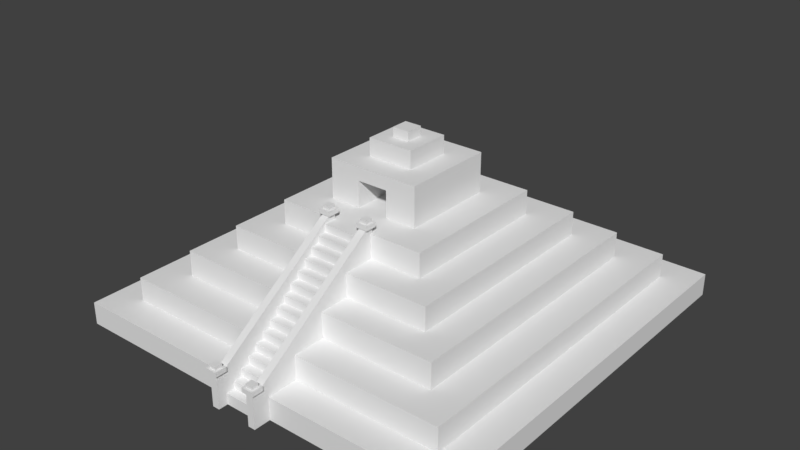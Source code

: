 # Source: pyramid.blend  (saved by Blender 2.79.0; exported with 4.5.12 LTS)
import bpy
from mathutils import Matrix  # noqa: F401  (used for matrix-valued properties, if any)

bpy.ops.wm.read_factory_settings(use_empty=True)
scene = bpy.context.scene
scene.name = 'Scene'

# ---- collections
col_collection_1 = bpy.data.collections.new('Collection 1'); scene.collection.children.link(col_collection_1)

# ---- world
world_world = bpy.data.worlds.new('World'); scene.world = world_world
world_world.color = (0.05088, 0.05088, 0.05088)
world_world.use_sun_shadow = False
world_world.sun_shadow_jitter_overblur = 0.0
world_world.cycles.sampling_method = 'MANUAL'

# ---- meshes
me_cube_001 = bpy.data.meshes.new('Cube.001')
me_cube_001.from_pydata([(0.3248, 2.438e-05, 4.091), (0.3248, 0.7095, 4.091), (0.3248, 2.437e-05, 3.958), (0.3248, 0.7095, 3.958), (0.4577, 2.438e-05, 4.091), (0.4577, 0.7095, 4.091), (0.4577, 2.437e-05, 3.958), (0.4577, 0.7095, 3.958), (0.3248, 2.415e-05, 1.54), (0.3248, 2.413, 1.54), (0.3248, 2.414e-05, 1.407), (0.3248, 2.413, 1.407), (0.4577, 2.415e-05, 1.54), (0.4577, 2.413, 1.54), (0.4577, 2.414e-05, 1.407), (0.4577, 2.413, 1.407), (0.3248, 2.327, 1.54), (0.3248, 2.327, 1.407), (0.4577, 2.327, 1.407), (0.4577, 2.327, 1.54), (0.3248, 0.6235, 4.091), (0.3248, 0.6235, 3.958), (0.4577, 0.6235, 3.958), (0.4577, 0.6235, 4.091), (0.282, 0.6235, 4.134), (0.282, 0.7095, 4.134), (0.282, 0.7095, 3.915), (0.5006, 0.7095, 3.915), (0.5006, 0.7095, 4.134), (0.282, 2.327, 1.583), (0.282, 2.413, 1.583), (0.282, 2.413, 1.365), (0.5006, 2.413, 1.365), (0.5006, 2.413, 1.583), (0.282, 2.327, 1.365), (0.5006, 2.327, 1.365), (0.5006, 2.327, 1.583), (0.282, 0.6235, 3.915), (0.5006, 0.6235, 3.915), (0.5006, 0.6235, 4.134), (0.3248, 0.7745, 4.091), (0.3248, 0.7745, 3.958), (0.4577, 0.7745, 3.958), (0.4577, 0.7745, 4.091), (0.3248, 2.478, 1.54), (0.3248, 2.478, 1.407), (0.4577, 2.478, 1.407), (0.4577, 2.478, 1.54), (-0.3248, 2.438e-05, 4.091), (-0.3248, 0.7095, 4.091), (-0.3248, 2.437e-05, 3.958), (-0.3248, 0.7095, 3.958), (-0.4577, 2.438e-05, 4.091), (-0.4577, 0.7095, 4.091), (-0.4577, 2.437e-05, 3.958), (-0.4577, 0.7095, 3.958), (-0.3248, 2.415e-05, 1.54), (-0.3248, 2.413, 1.54), (-0.3248, 2.414e-05, 1.407), (-0.3248, 2.413, 1.407), (-0.4577, 2.415e-05, 1.54), (-0.4577, 2.413, 1.54), (-0.4577, 2.414e-05, 1.407), (-0.4577, 2.413, 1.407), (-0.3248, 2.327, 1.54), (-0.3248, 2.327, 1.407), (-0.4577, 2.327, 1.407), (-0.4577, 2.327, 1.54), (-0.3248, 0.6235, 4.091), (-0.3248, 0.6235, 3.958), (-0.4577, 0.6235, 3.958), (-0.4577, 0.6235, 4.091), (-0.282, 0.6235, 4.134), (-0.282, 0.7095, 4.134), (-0.282, 0.7095, 3.915), (-0.5006, 0.7095, 3.915), (-0.5006, 0.7095, 4.134), (-0.282, 2.327, 1.583), (-0.282, 2.413, 1.583), (-0.282, 2.413, 1.365), (-0.5006, 2.413, 1.365), (-0.5006, 2.413, 1.583), (-0.282, 2.327, 1.365), (-0.5006, 2.327, 1.365), (-0.5006, 2.327, 1.583), (-0.282, 0.6235, 3.915), (-0.5006, 0.6235, 3.915), (-0.5006, 0.6235, 4.134), (-0.3248, 0.7745, 4.091), (-0.3248, 0.7745, 3.958), (-0.4577, 0.7745, 3.958), (-0.4577, 0.7745, 4.091), (-0.3248, 2.478, 1.54), (-0.3248, 2.478, 1.407), (-0.4577, 2.478, 1.407), (-0.4577, 2.478, 1.54), (0.3248, 2.219, 1.643), (0.3248, 2.219, 1.44), (0.3248, 2.016, 1.643), (0.3248, 2.016, 1.44), (-0.3248, 2.219, 1.643), (-0.3248, 2.219, 1.44), (-0.3248, 2.016, 1.643), (-0.3248, 2.016, 1.44), (0.3248, 2.075, 1.806), (0.3248, 2.075, 1.603), (0.3248, 1.872, 1.806), (0.3248, 1.872, 1.603), (-0.3248, 2.075, 1.806), (-0.3248, 2.075, 1.603), (-0.3248, 1.872, 1.806), (-0.3248, 1.872, 1.603), (0.3248, 1.931, 1.968), (0.3248, 1.931, 1.765), (0.3248, 1.728, 1.968), (0.3248, 1.728, 1.765), (-0.3248, 1.931, 1.968), (-0.3248, 1.931, 1.765), (-0.3248, 1.728, 1.968), (-0.3248, 1.728, 1.765), (0.3248, 1.787, 2.13), (0.3248, 1.787, 1.927), (0.3248, 1.584, 2.13), (0.3248, 1.584, 1.927), (-0.3248, 1.787, 2.13), (-0.3248, 1.787, 1.927), (-0.3248, 1.584, 2.13), (-0.3248, 1.584, 1.927), (0.3248, 1.643, 2.292), (0.3248, 1.643, 2.09), (0.3248, 1.44, 2.292), (0.3248, 1.44, 2.09), (-0.3248, 1.643, 2.292), (-0.3248, 1.643, 2.09), (-0.3248, 1.44, 2.292), (-0.3248, 1.44, 2.09), (0.3248, 1.499, 2.455), (0.3248, 1.499, 2.252), (0.3248, 1.296, 2.455), (0.3248, 1.296, 2.252), (-0.3248, 1.499, 2.455), (-0.3248, 1.499, 2.252), (-0.3248, 1.296, 2.455), (-0.3248, 1.296, 2.252), (0.3248, 1.355, 2.617), (0.3248, 1.355, 2.414), (0.3248, 1.152, 2.617), (0.3248, 1.152, 2.414), (-0.3248, 1.355, 2.617), (-0.3248, 1.355, 2.414), (-0.3248, 1.152, 2.617), (-0.3248, 1.152, 2.414), (0.3248, 1.211, 2.779), (0.3248, 1.211, 2.576), (0.3248, 1.008, 2.779), (0.3248, 1.008, 2.576), (-0.3248, 1.211, 2.779), (-0.3248, 1.211, 2.576), (-0.3248, 1.008, 2.779), (-0.3248, 1.008, 2.576), (0.3248, 1.067, 2.941), (0.3248, 1.067, 2.739), (0.3248, 0.8639, 2.941), (0.3248, 0.8639, 2.739), (-0.3248, 1.067, 2.941), (-0.3248, 1.067, 2.739), (-0.3248, 0.8639, 2.941), (-0.3248, 0.8639, 2.739), (0.3248, 0.9227, 3.104), (0.3248, 0.9227, 2.901), (0.3248, 0.7199, 3.104), (0.3248, 0.7199, 2.901), (-0.3248, 0.9227, 3.104), (-0.3248, 0.9227, 2.901), (-0.3248, 0.7199, 3.104), (-0.3248, 0.7199, 2.901), (0.3248, 0.7787, 3.266), (0.3248, 0.7787, 3.063), (0.3248, 0.5759, 3.266), (0.3248, 0.5759, 3.063), (-0.3248, 0.7787, 3.266), (-0.3248, 0.7787, 3.063), (-0.3248, 0.5759, 3.266), (-0.3248, 0.5759, 3.063), (0.3248, 0.6347, 3.428), (0.3248, 0.6347, 3.225), (0.3248, 0.4319, 3.428), (0.3248, 0.4319, 3.225), (-0.3248, 0.6347, 3.428), (-0.3248, 0.6347, 3.225), (-0.3248, 0.4319, 3.428), (-0.3248, 0.4319, 3.225), (0.3248, 0.4907, 3.59), (0.3248, 0.4907, 3.388), (0.3248, 0.2879, 3.59), (0.3248, 0.2879, 3.388), (-0.3248, 0.4907, 3.59), (-0.3248, 0.4907, 3.388), (-0.3248, 0.2879, 3.59), (-0.3248, 0.2879, 3.388), (0.3248, 0.3467, 3.753), (0.3248, 0.3467, 3.55), (0.3248, 0.1439, 3.753), (0.3248, 0.1439, 3.55), (-0.3248, 0.3467, 3.753), (-0.3248, 0.3467, 3.55), (-0.3248, 0.1439, 3.753), (-0.3248, 0.1439, 3.55), (0.3248, 0.2027, 3.915), (0.3248, 0.2027, 3.712), (0.3248, -9.615e-05, 3.915), (0.3248, -9.616e-05, 3.712), (-0.3248, 0.2027, 3.915), (-0.3248, 0.2027, 3.712), (-0.3248, -9.615e-05, 3.915), (-0.3248, -9.616e-05, 3.712)], [], [(3, 7, 27, 26), (5, 1, 25, 28), (11, 15, 32, 31), (1, 3, 26, 25), (2, 6, 4, 0), (9, 13, 47, 44), (21, 20, 24, 37), (17, 16, 29, 34), (22, 21, 37, 38), (13, 9, 30, 33), (10, 14, 12, 8), (11, 9, 44, 45), (14, 18, 19, 12), (10, 17, 18, 14), (8, 16, 17, 10), (4, 23, 20, 0), (6, 22, 23, 4), (6, 2, 8, 12), (0, 20, 21, 2), (21, 22, 19, 16), (2, 21, 16, 8), (22, 6, 12, 19), (24, 25, 26, 37), (37, 26, 27, 38), (38, 27, 28, 39), (39, 28, 25, 24), (29, 30, 31, 34), (34, 31, 32, 35), (35, 32, 33, 36), (36, 33, 30, 29), (15, 13, 33, 32), (16, 19, 36, 29), (20, 23, 39, 24), (9, 11, 31, 30), (19, 18, 35, 36), (23, 22, 38, 39), (18, 17, 34, 35), (7, 5, 28, 27), (42, 41, 40, 43), (46, 45, 44, 47), (5, 7, 42, 43), (15, 11, 45, 46), (3, 1, 40, 41), (1, 5, 43, 40), (13, 15, 46, 47), (7, 3, 41, 42), (51, 74, 75, 55), (53, 76, 73, 49), (59, 79, 80, 63), (49, 73, 74, 51), (50, 48, 52, 54), (57, 92, 95, 61), (69, 85, 72, 68), (65, 82, 77, 64), (70, 86, 85, 69), (61, 81, 78, 57), (58, 56, 60, 62), (59, 93, 92, 57), (62, 60, 67, 66), (58, 62, 66, 65), (56, 58, 65, 64), (52, 48, 68, 71), (54, 52, 71, 70), (54, 60, 56, 50), (48, 50, 69, 68), (69, 64, 67, 70), (50, 56, 64, 69), (70, 67, 60, 54), (72, 85, 74, 73), (85, 86, 75, 74), (86, 87, 76, 75), (87, 72, 73, 76), (77, 82, 79, 78), (82, 83, 80, 79), (83, 84, 81, 80), (84, 77, 78, 81), (63, 80, 81, 61), (64, 77, 84, 67), (68, 72, 87, 71), (57, 78, 79, 59), (67, 84, 83, 66), (71, 87, 86, 70), (66, 83, 82, 65), (55, 75, 76, 53), (90, 91, 88, 89), (94, 95, 92, 93), (53, 91, 90, 55), (63, 94, 93, 59), (51, 89, 88, 49), (49, 88, 91, 53), (61, 95, 94, 63), (55, 90, 89, 51), (99, 103, 101, 97), (98, 102, 103, 99), (96, 100, 102, 98), (99, 97, 96, 98), (103, 102, 100, 101), (97, 101, 100, 96), (107, 111, 109, 105), (106, 110, 111, 107), (104, 108, 110, 106), (107, 105, 104, 106), (111, 110, 108, 109), (105, 109, 108, 104), (115, 119, 117, 113), (114, 118, 119, 115), (112, 116, 118, 114), (115, 113, 112, 114), (119, 118, 116, 117), (113, 117, 116, 112), (123, 127, 125, 121), (122, 126, 127, 123), (120, 124, 126, 122), (123, 121, 120, 122), (127, 126, 124, 125), (121, 125, 124, 120), (131, 135, 133, 129), (130, 134, 135, 131), (128, 132, 134, 130), (131, 129, 128, 130), (135, 134, 132, 133), (129, 133, 132, 128), (139, 143, 141, 137), (138, 142, 143, 139), (136, 140, 142, 138), (139, 137, 136, 138), (143, 142, 140, 141), (137, 141, 140, 136), (147, 151, 149, 145), (146, 150, 151, 147), (144, 148, 150, 146), (147, 145, 144, 146), (151, 150, 148, 149), (145, 149, 148, 144), (155, 159, 157, 153), (154, 158, 159, 155), (152, 156, 158, 154), (155, 153, 152, 154), (159, 158, 156, 157), (153, 157, 156, 152), (163, 167, 165, 161), (162, 166, 167, 163), (160, 164, 166, 162), (163, 161, 160, 162), (167, 166, 164, 165), (161, 165, 164, 160), (171, 175, 173, 169), (170, 174, 175, 171), (168, 172, 174, 170), (171, 169, 168, 170), (175, 174, 172, 173), (169, 173, 172, 168), (179, 183, 181, 177), (178, 182, 183, 179), (176, 180, 182, 178), (179, 177, 176, 178), (183, 182, 180, 181), (177, 181, 180, 176), (187, 191, 189, 185), (186, 190, 191, 187), (184, 188, 190, 186), (187, 185, 184, 186), (191, 190, 188, 189), (185, 189, 188, 184), (195, 199, 197, 193), (194, 198, 199, 195), (192, 196, 198, 194), (195, 193, 192, 194), (199, 198, 196, 197), (193, 197, 196, 192), (203, 207, 205, 201), (202, 206, 207, 203), (200, 204, 206, 202), (203, 201, 200, 202), (207, 206, 204, 205), (201, 205, 204, 200), (211, 215, 213, 209), (210, 214, 215, 211), (208, 212, 214, 210), (211, 209, 208, 210), (215, 214, 212, 213), (209, 213, 212, 208)])
_uv = me_cube_001.uv_layers.new(name='UVMap')
_uv.uv.foreach_set('vector', [0.2789, 0.7445, 0.2789, 0.7272, 0.2845, 0.7216, 0.2845, 0.7501, 0.2789, 0.6874, 0.2789, 0.67, 0.2845, 0.6644, 0.2845, 0.693, 0.8953, 0.03581, 0.8779, 0.03581, 0.8723, 0.03021, 0.9009, 0.03021, 0.2789, 0.6588, 0.2789, 0.6415, 0.2845, 0.6359, 0.2845, 0.6644, 0.8588, 0.9037, 0.8588, 0.9211, 0.8414, 0.9211, 0.8414, 0.9037, 0.8723, 0.3345, 0.8723, 0.3171, 0.8808, 0.3171, 0.8808, 0.3345, 0.3013, 0.6415, 0.3013, 0.6588, 0.2957, 0.6644, 0.2957, 0.6359, 0.9065, 0.01336, 0.9239, 0.01336, 0.9295, 0.01896, 0.9009, 0.01896, 0.3013, 0.7272, 0.3013, 0.7445, 0.2957, 0.7501, 0.2957, 0.7216, 0.9525, 0.03581, 0.9351, 0.03581, 0.9295, 0.03021, 0.9581, 0.03021, 0.3175, 0.5918, 0.3175, 0.5744, 0.3349, 0.5744, 0.3349, 0.5918, 0.8723, 0.3519, 0.8723, 0.3345, 0.8808, 0.3345, 0.8808, 0.3519, 0.3175, 0.5744, 0.01336, 0.5744, 0.01336, 0.557, 0.3175, 0.557, 0.3175, 0.5918, 0.01336, 0.5918, 0.01336, 0.5744, 0.3175, 0.5744, 0.3175, 0.6091, 0.01336, 0.6091, 0.01336, 0.5918, 0.3175, 0.5918, 0.8414, 0.9211, 0.76, 0.9211, 0.76, 0.9037, 0.8414, 0.9037, 0.8414, 0.9384, 0.76, 0.9384, 0.76, 0.9211, 0.8414, 0.9211, 0.1001, 0.03074, 0.1001, 0.01336, 0.4161, 0.01336, 0.4161, 0.03074, 0.8414, 0.9037, 0.76, 0.9037, 0.76, 0.8863, 0.8414, 0.8863, 0.09011, 0.1264, 0.1001, 0.1122, 0.4161, 0.3349, 0.4061, 0.3491, 0.01336, 0.1538, 0.09011, 0.1264, 0.4061, 0.3491, 0.1197, 0.4514, 0.1001, 0.1122, 0.1001, 0.03074, 0.4161, 0.03074, 0.4161, 0.3349, 0.2957, 0.6644, 0.2845, 0.6644, 0.2845, 0.6359, 0.2957, 0.6359, 0.2957, 0.7501, 0.2845, 0.7501, 0.2845, 0.7216, 0.2957, 0.7216, 0.2957, 0.7216, 0.2845, 0.7216, 0.2845, 0.693, 0.2957, 0.693, 0.2957, 0.693, 0.2845, 0.693, 0.2845, 0.6644, 0.2957, 0.6644, 0.9295, 0.01896, 0.9295, 0.03021, 0.9009, 0.03021, 0.9009, 0.01896, 0.9009, 0.01896, 0.9009, 0.03021, 0.8723, 0.03021, 0.8723, 0.01896, 0.9866, 0.01896, 0.9866, 0.03021, 0.9581, 0.03021, 0.9581, 0.01896, 0.9581, 0.01896, 0.9581, 0.03021, 0.9295, 0.03021, 0.9295, 0.01896, 0.981, 0.03581, 0.9637, 0.03581, 0.9581, 0.03021, 0.9866, 0.03021, 0.9351, 0.01336, 0.9525, 0.01336, 0.9581, 0.01896, 0.9295, 0.01896, 0.3013, 0.67, 0.3013, 0.6874, 0.2957, 0.693, 0.2957, 0.6644, 0.9239, 0.03581, 0.9065, 0.03581, 0.9009, 0.03021, 0.9295, 0.03021, 0.9637, 0.01336, 0.981, 0.01336, 0.9866, 0.01896, 0.9581, 0.01896, 0.3013, 0.6986, 0.3013, 0.716, 0.2957, 0.7216, 0.2957, 0.693, 0.8779, 0.01336, 0.8953, 0.01336, 0.9009, 0.01896, 0.8723, 0.01896, 0.2789, 0.716, 0.2789, 0.6986, 0.2845, 0.693, 0.2845, 0.7216, 0.9071, 0.396, 0.9245, 0.396, 0.9245, 0.4134, 0.9071, 0.4134, 0.8982, 0.3171, 0.8982, 0.3345, 0.8808, 0.3345, 0.8808, 0.3171, 0.9071, 0.4219, 0.8897, 0.4219, 0.8897, 0.4134, 0.9071, 0.4134, 0.8723, 0.3693, 0.8723, 0.3519, 0.8808, 0.3519, 0.8808, 0.3693, 0.9418, 0.4219, 0.9245, 0.4219, 0.9245, 0.4134, 0.9418, 0.4134, 0.9245, 0.4219, 0.9071, 0.4219, 0.9071, 0.4134, 0.9245, 0.4134, 0.8723, 0.3171, 0.8723, 0.2998, 0.8808, 0.2998, 0.8808, 0.3171, 0.8897, 0.4219, 0.8723, 0.4219, 0.8723, 0.4134, 0.8897, 0.4134, 0.8723, 0.06813, 0.8779, 0.06253, 0.8779, 0.09111, 0.8723, 0.08551, 0.8723, 0.1253, 0.8779, 0.1197, 0.8779, 0.1483, 0.8723, 0.1427, 0.2789, 0.8682, 0.2845, 0.8626, 0.2845, 0.8912, 0.2789, 0.8856, 0.8723, 0.1539, 0.8779, 0.1483, 0.8779, 0.1768, 0.8723, 0.1712, 0.8588, 0.8422, 0.8414, 0.8422, 0.8414, 0.8249, 0.8588, 0.8249, 0.9114, 0.8422, 0.9029, 0.8422, 0.9029, 0.8249, 0.9114, 0.8249, 0.8948, 0.1712, 0.8892, 0.1768, 0.8892, 0.1483, 0.8948, 0.1539, 0.3013, 0.857, 0.2957, 0.8626, 0.2957, 0.834, 0.3013, 0.8396, 0.8948, 0.08551, 0.8892, 0.09111, 0.8892, 0.06253, 0.8948, 0.06813, 0.2789, 0.811, 0.2845, 0.8054, 0.2845, 0.834, 0.2789, 0.8284, 0.3175, 0.4955, 0.3349, 0.4955, 0.3349, 0.5129, 0.3175, 0.5129, 0.9114, 0.8596, 0.9029, 0.8596, 0.9029, 0.8422, 0.9114, 0.8422, 0.3175, 0.5129, 0.3175, 0.5303, 0.01336, 0.5303, 0.01336, 0.5129, 0.3175, 0.4955, 0.3175, 0.5129, 0.01336, 0.5129, 0.01336, 0.4955, 0.3175, 0.4782, 0.3175, 0.4955, 0.01336, 0.4955, 0.01336, 0.4782, 0.8414, 0.8249, 0.8414, 0.8422, 0.76, 0.8422, 0.76, 0.8249, 0.8414, 0.8075, 0.8414, 0.8249, 0.76, 0.8249, 0.76, 0.8075, 0.5296, 0.4341, 0.8456, 0.4341, 0.8456, 0.4514, 0.5296, 0.4514, 0.8414, 0.8422, 0.8414, 0.8596, 0.76, 0.8596, 0.76, 0.8422, 0.5196, 0.3384, 0.8356, 0.1157, 0.8456, 0.1299, 0.5296, 0.3526, 0.4429, 0.311, 0.5492, 0.01336, 0.8356, 0.1157, 0.5196, 0.3384, 0.5296, 0.3526, 0.8456, 0.1299, 0.8456, 0.4341, 0.5296, 0.4341, 0.8892, 0.1483, 0.8892, 0.1768, 0.8779, 0.1768, 0.8779, 0.1483, 0.8892, 0.06253, 0.8892, 0.09111, 0.8779, 0.09111, 0.8779, 0.06253, 0.8892, 0.09111, 0.8892, 0.1197, 0.8779, 0.1197, 0.8779, 0.09111, 0.8892, 0.1197, 0.8892, 0.1483, 0.8779, 0.1483, 0.8779, 0.1197, 0.2957, 0.834, 0.2957, 0.8626, 0.2845, 0.8626, 0.2845, 0.834, 0.2957, 0.8626, 0.2957, 0.8912, 0.2845, 0.8912, 0.2845, 0.8626, 0.2957, 0.7769, 0.2957, 0.8054, 0.2845, 0.8054, 0.2845, 0.7769, 0.2957, 0.8054, 0.2957, 0.834, 0.2845, 0.834, 0.2845, 0.8054, 0.2789, 0.7825, 0.2845, 0.7769, 0.2845, 0.8054, 0.2789, 0.7998, 0.3013, 0.8284, 0.2957, 0.834, 0.2957, 0.8054, 0.3013, 0.811, 0.8948, 0.1427, 0.8892, 0.1483, 0.8892, 0.1197, 0.8948, 0.1253, 0.2789, 0.8396, 0.2845, 0.834, 0.2845, 0.8626, 0.2789, 0.857, 0.3013, 0.7998, 0.2957, 0.8054, 0.2957, 0.7769, 0.3013, 0.7825, 0.8948, 0.1141, 0.8892, 0.1197, 0.8892, 0.09111, 0.8948, 0.09671, 0.3013, 0.8856, 0.2957, 0.8912, 0.2957, 0.8626, 0.3013, 0.8682, 0.8723, 0.09671, 0.8779, 0.09111, 0.8779, 0.1197, 0.8723, 0.1141, 0.8982, 0.2383, 0.8808, 0.2383, 0.8808, 0.2209, 0.8982, 0.2209, 0.8855, 0.8249, 0.9029, 0.8249, 0.9029, 0.8422, 0.8855, 0.8422, 0.8723, 0.2383, 0.8808, 0.2383, 0.8808, 0.2557, 0.8723, 0.2557, 0.9114, 0.877, 0.9029, 0.877, 0.9029, 0.8596, 0.9114, 0.8596, 0.8723, 0.2036, 0.8808, 0.2036, 0.8808, 0.2209, 0.8723, 0.2209, 0.8723, 0.2209, 0.8808, 0.2209, 0.8808, 0.2383, 0.8723, 0.2383, 0.9114, 0.8249, 0.9029, 0.8249, 0.9029, 0.8075, 0.9114, 0.8075, 0.8723, 0.2557, 0.8808, 0.2557, 0.8808, 0.273, 0.8723, 0.273, 0.6272, 0.7542, 0.6272, 0.6693, 0.6537, 0.6693, 0.6537, 0.7542, 0.7067, 0.7542, 0.7067, 0.6693, 0.7332, 0.6693, 0.7332, 0.7542, 0.6802, 0.7542, 0.6802, 0.6693, 0.7067, 0.6693, 0.7067, 0.7542, 0.7067, 0.7808, 0.6802, 0.7808, 0.6802, 0.7542, 0.7067, 0.7542, 0.7067, 0.6428, 0.7067, 0.6693, 0.6802, 0.6693, 0.6802, 0.6428, 0.6537, 0.7542, 0.6537, 0.6693, 0.6802, 0.6693, 0.6802, 0.7542, 0.4944, 0.7542, 0.4944, 0.6693, 0.5209, 0.6693, 0.5209, 0.7542, 0.574, 0.7542, 0.574, 0.6693, 0.6005, 0.6693, 0.6005, 0.7542, 0.5474, 0.7542, 0.5474, 0.6693, 0.574, 0.6693, 0.574, 0.7542, 0.574, 0.7808, 0.5474, 0.7808, 0.5474, 0.7542, 0.574, 0.7542, 0.574, 0.6428, 0.574, 0.6693, 0.5474, 0.6693, 0.5474, 0.6428, 0.5209, 0.7542, 0.5209, 0.6693, 0.5474, 0.6693, 0.5474, 0.7542, 0.76, 0.5896, 0.76, 0.5047, 0.7865, 0.5047, 0.7865, 0.5896, 0.8395, 0.5896, 0.8395, 0.5047, 0.866, 0.5047, 0.866, 0.5896, 0.813, 0.5896, 0.813, 0.5047, 0.8395, 0.5047, 0.8395, 0.5896, 0.8395, 0.6161, 0.813, 0.6161, 0.813, 0.5896, 0.8395, 0.5896, 0.8395, 0.4782, 0.8395, 0.5047, 0.813, 0.5047, 0.813, 0.4782, 0.7865, 0.5896, 0.7865, 0.5047, 0.813, 0.5047, 0.813, 0.5896, 0.1461, 0.9119, 0.1461, 0.827, 0.1726, 0.827, 0.1726, 0.9119, 0.2257, 0.9119, 0.2257, 0.827, 0.2522, 0.827, 0.2522, 0.9119, 0.1992, 0.9119, 0.1992, 0.827, 0.2257, 0.827, 0.2257, 0.9119, 0.2257, 0.9384, 0.1992, 0.9384, 0.1992, 0.9119, 0.2257, 0.9119, 0.2257, 0.8005, 0.2257, 0.827, 0.1992, 0.827, 0.1992, 0.8005, 0.1726, 0.9119, 0.1726, 0.827, 0.1992, 0.827, 0.1992, 0.9119, 0.76, 0.7542, 0.76, 0.6693, 0.7865, 0.6693, 0.7865, 0.7542, 0.8395, 0.7542, 0.8395, 0.6693, 0.866, 0.6693, 0.866, 0.7542, 0.813, 0.7542, 0.813, 0.6693, 0.8395, 0.6693, 0.8395, 0.7542, 0.8395, 0.7808, 0.813, 0.7808, 0.813, 0.7542, 0.8395, 0.7542, 0.8395, 0.6428, 0.8395, 0.6693, 0.813, 0.6693, 0.813, 0.6428, 0.7865, 0.7542, 0.7865, 0.6693, 0.813, 0.6693, 0.813, 0.7542, 0.3616, 0.5896, 0.3616, 0.5047, 0.3882, 0.5047, 0.3882, 0.5896, 0.4412, 0.5896, 0.4412, 0.5047, 0.4677, 0.5047, 0.4677, 0.5896, 0.4147, 0.5896, 0.4147, 0.5047, 0.4412, 0.5047, 0.4412, 0.5896, 0.4412, 0.6161, 0.4147, 0.6161, 0.4147, 0.5896, 0.4412, 0.5896, 0.4412, 0.4782, 0.4412, 0.5047, 0.4147, 0.5047, 0.4147, 0.4782, 0.3882, 0.5896, 0.3882, 0.5047, 0.4147, 0.5047, 0.4147, 0.5896, 0.4944, 0.5896, 0.4944, 0.5047, 0.5209, 0.5047, 0.5209, 0.5896, 0.574, 0.5896, 0.574, 0.5047, 0.6005, 0.5047, 0.6005, 0.5896, 0.5474, 0.5896, 0.5474, 0.5047, 0.574, 0.5047, 0.574, 0.5896, 0.574, 0.6161, 0.5474, 0.6161, 0.5474, 0.5896, 0.574, 0.5896, 0.574, 0.4782, 0.574, 0.5047, 0.5474, 0.5047, 0.5474, 0.4782, 0.5209, 0.5896, 0.5209, 0.5047, 0.5474, 0.5047, 0.5474, 0.5896, 0.4944, 0.9189, 0.4944, 0.834, 0.5209, 0.834, 0.5209, 0.9189, 0.574, 0.9189, 0.574, 0.834, 0.6005, 0.834, 0.6005, 0.9189, 0.5474, 0.9189, 0.5474, 0.834, 0.574, 0.834, 0.574, 0.9189, 0.574, 0.9454, 0.5474, 0.9454, 0.5474, 0.9189, 0.574, 0.9189, 0.574, 0.8075, 0.574, 0.834, 0.5474, 0.834, 0.5474, 0.8075, 0.5209, 0.9189, 0.5209, 0.834, 0.5474, 0.834, 0.5474, 0.9189, 0.1461, 0.7473, 0.1461, 0.6624, 0.1726, 0.6624, 0.1726, 0.7473, 0.2257, 0.7473, 0.2257, 0.6624, 0.2522, 0.6624, 0.2522, 0.7473, 0.1992, 0.7473, 0.1992, 0.6624, 0.2257, 0.6624, 0.2257, 0.7473, 0.2257, 0.7738, 0.1992, 0.7738, 0.1992, 0.7473, 0.2257, 0.7473, 0.2257, 0.6359, 0.2257, 0.6624, 0.1992, 0.6624, 0.1992, 0.6359, 0.1726, 0.7473, 0.1726, 0.6624, 0.1992, 0.6624, 0.1992, 0.7473, 0.3617, 0.9189, 0.3617, 0.834, 0.3882, 0.834, 0.3882, 0.9189, 0.4412, 0.9189, 0.4412, 0.834, 0.4677, 0.834, 0.4677, 0.9189, 0.4147, 0.9189, 0.4147, 0.834, 0.4412, 0.834, 0.4412, 0.9189, 0.4412, 0.9454, 0.4147, 0.9454, 0.4147, 0.9189, 0.4412, 0.9189, 0.4412, 0.8075, 0.4412, 0.834, 0.4147, 0.834, 0.4147, 0.8075, 0.3882, 0.9189, 0.3882, 0.834, 0.4147, 0.834, 0.4147, 0.9189, 0.6272, 0.5896, 0.6272, 0.5047, 0.6537, 0.5047, 0.6537, 0.5896, 0.7067, 0.5896, 0.7067, 0.5047, 0.7332, 0.5047, 0.7332, 0.5896, 0.6802, 0.5896, 0.6802, 0.5047, 0.7067, 0.5047, 0.7067, 0.5896, 0.7067, 0.6161, 0.6802, 0.6161, 0.6802, 0.5896, 0.7067, 0.5896, 0.7067, 0.4782, 0.7067, 0.5047, 0.6802, 0.5047, 0.6802, 0.4782, 0.6537, 0.5896, 0.6537, 0.5047, 0.6802, 0.5047, 0.6802, 0.5896, 0.6272, 0.9189, 0.6272, 0.834, 0.6537, 0.834, 0.6537, 0.9189, 0.7067, 0.9189, 0.7067, 0.834, 0.7332, 0.834, 0.7332, 0.9189, 0.6802, 0.9189, 0.6802, 0.834, 0.7067, 0.834, 0.7067, 0.9189, 0.7067, 0.9454, 0.6802, 0.9454, 0.6802, 0.9189, 0.7067, 0.9189, 0.7067, 0.8075, 0.7067, 0.834, 0.6802, 0.834, 0.6802, 0.8075, 0.6537, 0.9189, 0.6537, 0.834, 0.6802, 0.834, 0.6802, 0.9189, 0.01336, 0.7473, 0.01336, 0.6624, 0.03987, 0.6624, 0.03987, 0.7473, 0.0929, 0.7473, 0.0929, 0.6624, 0.1194, 0.6624, 0.1194, 0.7473, 0.06638, 0.7473, 0.06638, 0.6624, 0.0929, 0.6624, 0.0929, 0.7473, 0.0929, 0.7738, 0.06638, 0.7738, 0.06638, 0.7473, 0.0929, 0.7473, 0.0929, 0.6359, 0.0929, 0.6624, 0.06638, 0.6624, 0.06638, 0.6359, 0.03987, 0.7473, 0.03987, 0.6624, 0.06638, 0.6624, 0.06638, 0.7473, 0.3616, 0.7542, 0.3616, 0.6693, 0.3882, 0.6693, 0.3882, 0.7542, 0.4412, 0.7542, 0.4412, 0.6693, 0.4677, 0.6693, 0.4677, 0.7542, 0.4147, 0.7542, 0.4147, 0.6693, 0.4412, 0.6693, 0.4412, 0.7542, 0.4412, 0.7808, 0.4147, 0.7808, 0.4147, 0.7542, 0.4412, 0.7542, 0.4412, 0.6428, 0.4412, 0.6693, 0.4147, 0.6693, 0.4147, 0.6428, 0.3882, 0.7542, 0.3882, 0.6693, 0.4147, 0.6693, 0.4147, 0.7542, 0.01336, 0.9119, 0.01336, 0.827, 0.03987, 0.827, 0.03987, 0.9119, 0.09289, 0.9119, 0.09289, 0.827, 0.1194, 0.827, 0.1194, 0.9119, 0.06638, 0.9119, 0.06638, 0.827, 0.09289, 0.827, 0.09289, 0.9119, 0.09289, 0.9384, 0.06638, 0.9384, 0.06638, 0.9119, 0.09289, 0.9119, 0.09289, 0.8005, 0.09289, 0.827, 0.06638, 0.827, 0.06638, 0.8005, 0.03987, 0.9119, 0.03987, 0.827, 0.06638, 0.827, 0.06638, 0.9119])
me_cube_001.use_remesh_preserve_volume = False
me_cube_001.use_remesh_preserve_attributes = False
me_cube_001.use_mirror_vertex_groups = False
me_cube_001.use_paint_bone_selection = False
me_cube_001.use_paint_mask = True
me_cube_001.update()
me_cube = bpy.data.meshes.new('Cube')
me_cube.from_pydata([(-3.779, 2.444e-05, 3.779), (-3.197, 0.4197, 3.197), (-3.779, 2.411e-05, -3.779), (-3.197, 0.4197, -3.197), (3.779, 2.444e-05, 3.779), (3.197, 0.4197, 3.197), (3.779, 2.411e-05, -3.779), (3.197, 0.4197, -3.197), (-3.779, 0.4197, 3.779), (-3.779, 0.4197, -3.779), (3.779, 0.4197, -3.779), (3.779, 0.4197, 3.779), (-2.584, 0.8648, 2.584), (-2.584, 0.8648, -2.584), (2.584, 0.8648, -2.584), (2.584, 0.8648, 2.584), (-3.197, 0.8648, 3.197), (-3.197, 0.8648, -3.197), (3.197, 0.8648, -3.197), (3.197, 0.8648, 3.197), (-2.02, 1.338, 2.02), (-2.02, 1.338, -2.02), (2.02, 1.338, -2.02), (2.02, 1.338, 2.02), (-2.584, 1.338, 2.584), (-2.584, 1.338, -2.584), (2.584, 1.338, -2.584), (2.584, 1.338, 2.584), (-1.44, 1.774, 1.44), (-1.44, 1.774, -1.44), (1.44, 1.774, -1.44), (1.44, 1.774, 1.44), (-2.02, 1.774, 2.02), (-2.02, 1.774, -2.02), (2.02, 1.774, -2.02), (2.02, 1.774, 2.02), (-0.8696, 2.219, 0.8696), (-0.8696, 2.219, -0.8696), (0.8696, 2.219, -0.8696), (0.8696, 2.219, 0.8696), (-1.44, 2.219, 1.44), (-1.44, 2.219, -1.44), (1.44, 2.219, -1.44), (1.44, 2.219, 1.44), (-0.4293, 2.947, 0.4293), (-0.4293, 2.947, -0.4293), (0.4293, 2.947, -0.4293), (0.4293, 2.947, 0.4293), (0.2899, 2.219, 0.8696), (-0.2899, 2.219, 0.8696), (-0.1592, 3.276, -0.1592), (-0.1592, 3.276, 0.1592), (0.8696, 2.461, 0.8696), (0.8696, 2.704, 0.8696), (-0.8696, 2.704, 0.8696), (-0.8696, 2.461, 0.8696), (-0.2899, 2.461, 0.8696), (-0.2899, 2.704, 0.8696), (0.2899, 2.461, 0.8696), (0.2899, 2.704, 0.8696), (0.2899, 2.219, 0.1482), (-0.2899, 2.219, 0.1482), (-0.2899, 2.461, 0.1482), (-0.2899, 2.704, 0.1482), (0.2899, 2.461, 0.1482), (0.2899, 2.704, 0.1482), (0.4445, 2.219, 1.44), (0.4445, 1.338, 2.02), (0.4445, 0.8648, 3.197), (0.4445, 1.774, 1.44), (0.4445, 1.338, 2.584), (0.4445, 0.4197, 3.197), (0.4445, 0.4197, 3.779), (0.4445, 1.774, 2.02), (0.4445, 0.8648, 2.584), (0.4445, 2.444e-05, 3.779), (-0.4462, 2.219, 1.44), (-0.4462, 1.338, 2.02), (-0.4462, 0.8648, 3.197), (-0.4462, 1.774, 1.44), (-0.4462, 1.338, 2.584), (-0.4462, 0.4197, 3.197), (-0.4462, 0.4197, 3.779), (-0.4462, 1.774, 2.02), (-0.4462, 0.8648, 2.584), (-0.4462, 2.444e-05, 3.779), (-0.8696, 2.947, 0.8696), (-0.8696, 2.947, -0.8696), (0.8696, 2.947, -0.8696), (0.8696, 2.947, 0.8696), (-0.2899, 2.947, 0.8696), (0.2899, 2.947, 0.8696), (0.1592, 3.276, -0.1592), (0.1592, 3.276, 0.1592), (-0.4293, 3.276, -0.4293), (0.4293, 3.276, -0.4293), (-0.4293, 3.276, 0.4293), (0.4293, 3.276, 0.4293), (-0.1592, 3.449, -0.1592), (0.1592, 3.449, -0.1592), (-0.1592, 3.449, 0.1592), (0.1592, 3.449, 0.1592)], [], [(0, 8, 9, 2), (2, 9, 10, 6), (6, 10, 11, 4), (4, 11, 72, 75), (2, 6, 75, 85), (1, 81, 78, 16), (1, 3, 9, 8), (3, 7, 10, 9), (7, 5, 11, 10), (5, 71, 72, 11), (12, 84, 80, 24), (7, 3, 17, 18), (5, 7, 18, 19), (3, 1, 16, 17), (12, 13, 17, 16), (13, 14, 18, 17), (14, 15, 19, 18), (15, 74, 68, 19), (23, 22, 34, 35), (14, 13, 25, 26), (15, 14, 26, 27), (13, 12, 24, 25), (20, 21, 25, 24), (21, 22, 26, 25), (22, 23, 27, 26), (23, 67, 70, 27), (31, 30, 42, 43), (21, 20, 32, 33), (20, 77, 83, 32), (22, 21, 33, 34), (28, 29, 33, 32), (29, 30, 34, 33), (30, 31, 35, 34), (31, 69, 73, 35), (59, 53, 89, 91), (29, 28, 40, 41), (28, 79, 76, 40), (30, 29, 41, 42), (36, 37, 41, 40), (37, 38, 42, 41), (38, 39, 43, 42), (39, 48, 49, 36, 40, 76, 66, 43), (47, 46, 95, 97), (38, 37, 87, 88), (39, 38, 88, 89, 53, 52), (37, 36, 55, 54, 86, 87), (54, 57, 90, 86), (57, 59, 91, 90), (36, 49, 56, 55), (55, 56, 57, 54), (49, 48, 60, 61), (56, 49, 61, 62), (48, 39, 52, 58), (58, 52, 53, 59), (61, 60, 64, 62), (62, 64, 65, 63), (48, 58, 64, 60), (57, 56, 62, 63), (59, 57, 63, 65), (58, 59, 65, 64), (73, 67, 23, 35), (68, 71, 5, 19), (66, 69, 31, 43), (70, 74, 15, 27), (82, 81, 1, 8), (78, 84, 12, 16), (83, 79, 28, 32), (85, 82, 8, 0), (80, 77, 20, 24), (44, 45, 87, 86), (45, 46, 88, 87), (46, 47, 89, 88), (51, 93, 101, 100), (90, 91, 89, 47, 44, 86), (45, 44, 96, 94), (44, 47, 97, 96), (46, 45, 94, 95), (50, 92, 95, 94), (51, 50, 94, 96), (93, 51, 96, 97), (92, 93, 97, 95), (100, 101, 99, 98), (92, 50, 98, 99), (93, 92, 99, 101), (50, 51, 100, 98), (75, 6, 4), (85, 0, 2)])
_uv = me_cube.uv_layers.new(name='UVMap')
_uv.uv.foreach_set('vector', [0.02781, 0.7702, 0.02781, 0.7509, 0.3749, 0.7509, 0.3749, 0.7702, 0.3942, 0.7509, 0.3749, 0.7509, 0.3749, 0.4038, 0.3942, 0.4038, 0.3749, 0.3845, 0.3749, 0.4038, 0.02781, 0.4038, 0.02781, 0.3845, 0.00854, 0.4038, 0.02781, 0.4038, 0.02781, 0.557, 0.00854, 0.557, 0.4113, 0.7316, 0.4113, 0.3845, 0.7584, 0.5377, 0.7584, 0.5786, 0.1557, 0.3668, 0.0877, 0.2841, 0.1049, 0.2709, 0.1631, 0.3504, 0.05455, 0.7242, 0.3482, 0.7242, 0.3749, 0.7509, 0.02781, 0.7509, 0.3482, 0.7242, 0.3482, 0.4306, 0.3749, 0.4038, 0.3749, 0.7509, 0.3482, 0.4306, 0.05455, 0.4306, 0.02781, 0.4038, 0.3749, 0.4038, 0.05455, 0.4306, 0.05455, 0.557, 0.02781, 0.557, 0.02781, 0.4038, 0.559, 0.3092, 0.5036, 0.2444, 0.5219, 0.2301, 0.5667, 0.2918, 0.425, 0.03651, 0.425, 0.3502, 0.4032, 0.3502, 0.4032, 0.03651, 0.09426, 0.01624, 0.4028, 0.008536, 0.4032, 0.03651, 0.104, 0.03622, 0.4031, 0.3675, 0.1557, 0.3668, 0.1631, 0.3504, 0.4032, 0.3502, 0.1751, 0.327, 0.3731, 0.3202, 0.4032, 0.3502, 0.1631, 0.3504, 0.3731, 0.3202, 0.3731, 0.06659, 0.4032, 0.03651, 0.4032, 0.3502, 0.3731, 0.06659, 0.1195, 0.06659, 0.104, 0.03622, 0.4032, 0.03651, 0.1195, 0.06659, 0.05606, 0.1561, 0.03041, 0.1379, 0.104, 0.03622, 0.4624, 0.7565, 0.6559, 0.7487, 0.6565, 0.7756, 0.4714, 0.7752, 0.7844, 0.03814, 0.7844, 0.2915, 0.7612, 0.2915, 0.7612, 0.03814, 0.5109, 0.01694, 0.7606, 0.008536, 0.7612, 0.03814, 0.521, 0.03782, 0.7611, 0.31, 0.559, 0.3092, 0.5667, 0.2918, 0.7612, 0.2915, 0.5779, 0.2702, 0.7335, 0.2639, 0.7612, 0.2915, 0.5667, 0.2918, 0.7335, 0.2639, 0.7335, 0.06577, 0.7612, 0.03814, 0.7612, 0.2915, 0.7335, 0.06577, 0.5354, 0.06577, 0.521, 0.03782, 0.7612, 0.03814, 0.5354, 0.06577, 0.4891, 0.1329, 0.4651, 0.1164, 0.521, 0.03782, 0.7217, 0.7661, 0.8515, 0.7487, 0.8542, 0.7742, 0.7328, 0.7825, 0.6564, 0.9915, 0.4962, 0.9907, 0.503, 0.9748, 0.6565, 0.9742, 0.4962, 0.9907, 0.4541, 0.9427, 0.4708, 0.9297, 0.503, 0.9748, 0.6779, 0.7756, 0.6779, 0.9742, 0.6565, 0.9742, 0.6565, 0.7756, 0.5148, 0.9521, 0.628, 0.9457, 0.6565, 0.9742, 0.503, 0.9748, 0.628, 0.9457, 0.628, 0.8041, 0.6565, 0.7756, 0.6565, 0.9742, 0.628, 0.8041, 0.4864, 0.8041, 0.4714, 0.7752, 0.6565, 0.7756, 0.4864, 0.8041, 0.4578, 0.8484, 0.432, 0.8318, 0.4714, 0.7752, 0.8998, 0.4712, 0.8998, 0.4978, 0.8887, 0.4978, 0.8887, 0.4712, 0.8522, 0.9356, 0.7246, 0.9225, 0.7349, 0.9052, 0.8542, 0.9159, 0.7246, 0.9225, 0.6966, 0.8807, 0.719, 0.8685, 0.7349, 0.9052, 0.8761, 0.7742, 0.8761, 0.9159, 0.8542, 0.9159, 0.8542, 0.7742, 0.7503, 0.8836, 0.8259, 0.884, 0.8542, 0.9159, 0.7349, 0.9052, 0.8259, 0.884, 0.8272, 0.8025, 0.8542, 0.7742, 0.8542, 0.9159, 0.8272, 0.8025, 0.7492, 0.8051, 0.7328, 0.7825, 0.8542, 0.7742, 0.7492, 0.8051, 0.747, 0.8307, 0.7478, 0.8582, 0.7503, 0.8836, 0.7349, 0.9052, 0.719, 0.8685, 0.718, 0.8207, 0.7328, 0.7825, 0.7754, 0.6028, 0.7754, 0.5634, 0.7905, 0.5634, 0.7905, 0.6028, 0.7754, 0.4978, 0.7754, 0.4179, 0.8088, 0.4179, 0.8088, 0.4978, 0.8887, 0.5312, 0.8088, 0.5312, 0.8088, 0.4978, 0.8887, 0.4978, 0.889, 0.5061, 0.889, 0.5145, 0.8088, 0.3845, 0.8887, 0.3845, 0.889, 0.4012, 0.889, 0.4096, 0.8887, 0.4179, 0.8088, 0.4179, 0.8998, 0.4179, 0.8998, 0.4446, 0.8887, 0.4446, 0.8887, 0.4179, 0.8998, 0.4446, 0.8998, 0.4712, 0.8887, 0.4712, 0.8887, 0.4446, 0.9221, 0.4179, 0.9221, 0.4446, 0.911, 0.4446, 0.911, 0.4179, 0.911, 0.4179, 0.911, 0.4446, 0.8998, 0.4446, 0.8998, 0.4179, 0.7478, 0.8582, 0.747, 0.8307, 0.7805, 0.8307, 0.7808, 0.8574, 0.7791, 0.6583, 0.7754, 0.6443, 0.8176, 0.635, 0.815, 0.6473, 0.9221, 0.4712, 0.9221, 0.4978, 0.911, 0.4978, 0.911, 0.4712, 0.911, 0.4712, 0.911, 0.4978, 0.8998, 0.4978, 0.8998, 0.4712, 0.8176, 0.635, 0.8446, 0.6551, 0.8323, 0.6612, 0.815, 0.6473, 0.815, 0.6473, 0.8323, 0.6612, 0.8227, 0.6651, 0.8138, 0.6558, 0.8446, 0.6947, 0.8313, 0.6947, 0.8323, 0.6612, 0.8446, 0.6551, 0.7862, 0.6739, 0.7791, 0.6583, 0.815, 0.6473, 0.8138, 0.6558, 0.8183, 0.6939, 0.7862, 0.6739, 0.8138, 0.6558, 0.8227, 0.6651, 0.8313, 0.6947, 0.8183, 0.6939, 0.8227, 0.6651, 0.8323, 0.6612, 0.432, 0.8318, 0.4113, 0.8158, 0.4624, 0.7565, 0.4714, 0.7752, 0.03041, 0.1379, 0.008536, 0.1212, 0.09426, 0.01624, 0.104, 0.03622, 0.718, 0.8207, 0.695, 0.8091, 0.7217, 0.7661, 0.7328, 0.7825, 0.4651, 0.1164, 0.4421, 0.09856, 0.5109, 0.01694, 0.521, 0.03782, 0.02781, 0.5979, 0.05455, 0.5979, 0.05455, 0.7242, 0.02781, 0.7509, 0.1049, 0.2709, 0.1251, 0.2565, 0.1751, 0.327, 0.1631, 0.3504, 0.4708, 0.9297, 0.4918, 0.9162, 0.5148, 0.9521, 0.503, 0.9748, 0.008536, 0.5979, 0.02781, 0.5979, 0.02781, 0.7509, 0.008536, 0.7509, 0.5219, 0.2301, 0.541, 0.2169, 0.5779, 0.2702, 0.5667, 0.2918, 0.8685, 0.4382, 0.8291, 0.4382, 0.8088, 0.4179, 0.8887, 0.4179, 0.8291, 0.4382, 0.8291, 0.4776, 0.8088, 0.4978, 0.8088, 0.4179, 0.8291, 0.4776, 0.8685, 0.4776, 0.8887, 0.4978, 0.8088, 0.4978, 0.45, 0.3271, 0.4646, 0.3271, 0.4646, 0.3351, 0.45, 0.3351, 0.8887, 0.4446, 0.8887, 0.4712, 0.8887, 0.4978, 0.8685, 0.4776, 0.8685, 0.4382, 0.8887, 0.4179, 0.8451, 0.5634, 0.8451, 0.6028, 0.83, 0.6028, 0.83, 0.5634, 0.83, 0.6179, 0.7905, 0.6179, 0.7905, 0.6028, 0.83, 0.6028, 0.7905, 0.5483, 0.83, 0.5483, 0.83, 0.5634, 0.7905, 0.5634, 0.8176, 0.5758, 0.803, 0.5758, 0.7905, 0.5634, 0.83, 0.5634, 0.8176, 0.5904, 0.8176, 0.5758, 0.83, 0.5634, 0.83, 0.6028, 0.803, 0.5904, 0.8176, 0.5904, 0.83, 0.6028, 0.7905, 0.6028, 0.803, 0.5758, 0.803, 0.5904, 0.7905, 0.6028, 0.7905, 0.5634, 0.45, 0.3351, 0.4646, 0.3351, 0.4646, 0.3497, 0.45, 0.3497, 0.4646, 0.3576, 0.45, 0.3576, 0.45, 0.3497, 0.4646, 0.3497, 0.4726, 0.3351, 0.4726, 0.3497, 0.4646, 0.3497, 0.4646, 0.3351, 0.4421, 0.3497, 0.4421, 0.3351, 0.45, 0.3351, 0.45, 0.3497, 0.7584, 0.5377, 0.4113, 0.3845, 0.7584, 0.3845, 0.7584, 0.5786, 0.7584, 0.7316, 0.4113, 0.7316])
me_cube.use_remesh_preserve_volume = False
me_cube.use_remesh_preserve_attributes = False
me_cube.use_mirror_vertex_groups = False
me_cube.use_paint_bone_selection = False
me_cube.use_paint_mask = True
me_cube.update()

# ---- objects
ob_stairs = bpy.data.objects.new('stairs', me_cube_001)
ob_pyramid = bpy.data.objects.new('pyramid', me_cube)

# ---- transforms, parenting, visibility, modifiers, constraints
ob_stairs.location = (0.0, 0.0, 0.0)
ob_stairs.rotation_euler = (1.571, -0.0, 0.0)
ob_stairs.lineart.crease_threshold = 0.0
ob_pyramid.location = (0.0, 0.0, 0.0)
ob_pyramid.rotation_euler = (1.571, -0.0, 0.0)
ob_pyramid.lineart.crease_threshold = 0.0

# ---- collection membership
col_collection_1.objects.link(ob_stairs)
col_collection_1.objects.link(ob_pyramid)

# ---- scene / render settings (as saved in the file)
scene.frame_start = 1; scene.frame_end = 250; scene.frame_set(4)
scene.render.engine = 'BLENDER_EEVEE_NEXT'
scene.render.resolution_percentage = 50
scene.render.dither_intensity = 0.0
scene.cycles.use_denoising = False
scene.cycles.samples = 128
scene.cycles.sampling_pattern = 'TABULATED_SOBOL'
scene.cycles.use_adaptive_sampling = False
scene.cycles.use_light_tree = False
scene.cycles.blur_glossy = 0.0
scene.cycles.sample_clamp_indirect = 0.0
scene.view_settings.view_transform = 'Standard'
bpy.context.view_layer.update()

# ---- added for rendering (the .blend has no active camera and no usable light): camera, sun
cam_auto = bpy.data.cameras.new('AutoCamera')
cam_auto.lens = 50.0
cam_auto.sensor_width = 36.0
cam_auto.clip_end = 1000.0
ob_auto_camera = bpy.data.objects.new('AutoCamera', cam_auto)
scene.collection.objects.link(ob_auto_camera)
ob_auto_camera.location = (10.6158, -12.9162, 10.2172)
ob_auto_camera.rotation_euler = (1.09748, -7.21219e-08, 0.694738)
scene.camera = ob_auto_camera
light_auto_sun = bpy.data.lights.new('AutoSun', 'SUN')
light_auto_sun.energy = 3.0
light_auto_sun.angle = 0.0523599
ob_auto_sun = bpy.data.objects.new('AutoSun', light_auto_sun)
scene.collection.objects.link(ob_auto_sun)
ob_auto_sun.rotation_euler = (0.872665, 0.174533, 0.523599)
bpy.context.view_layer.update()
